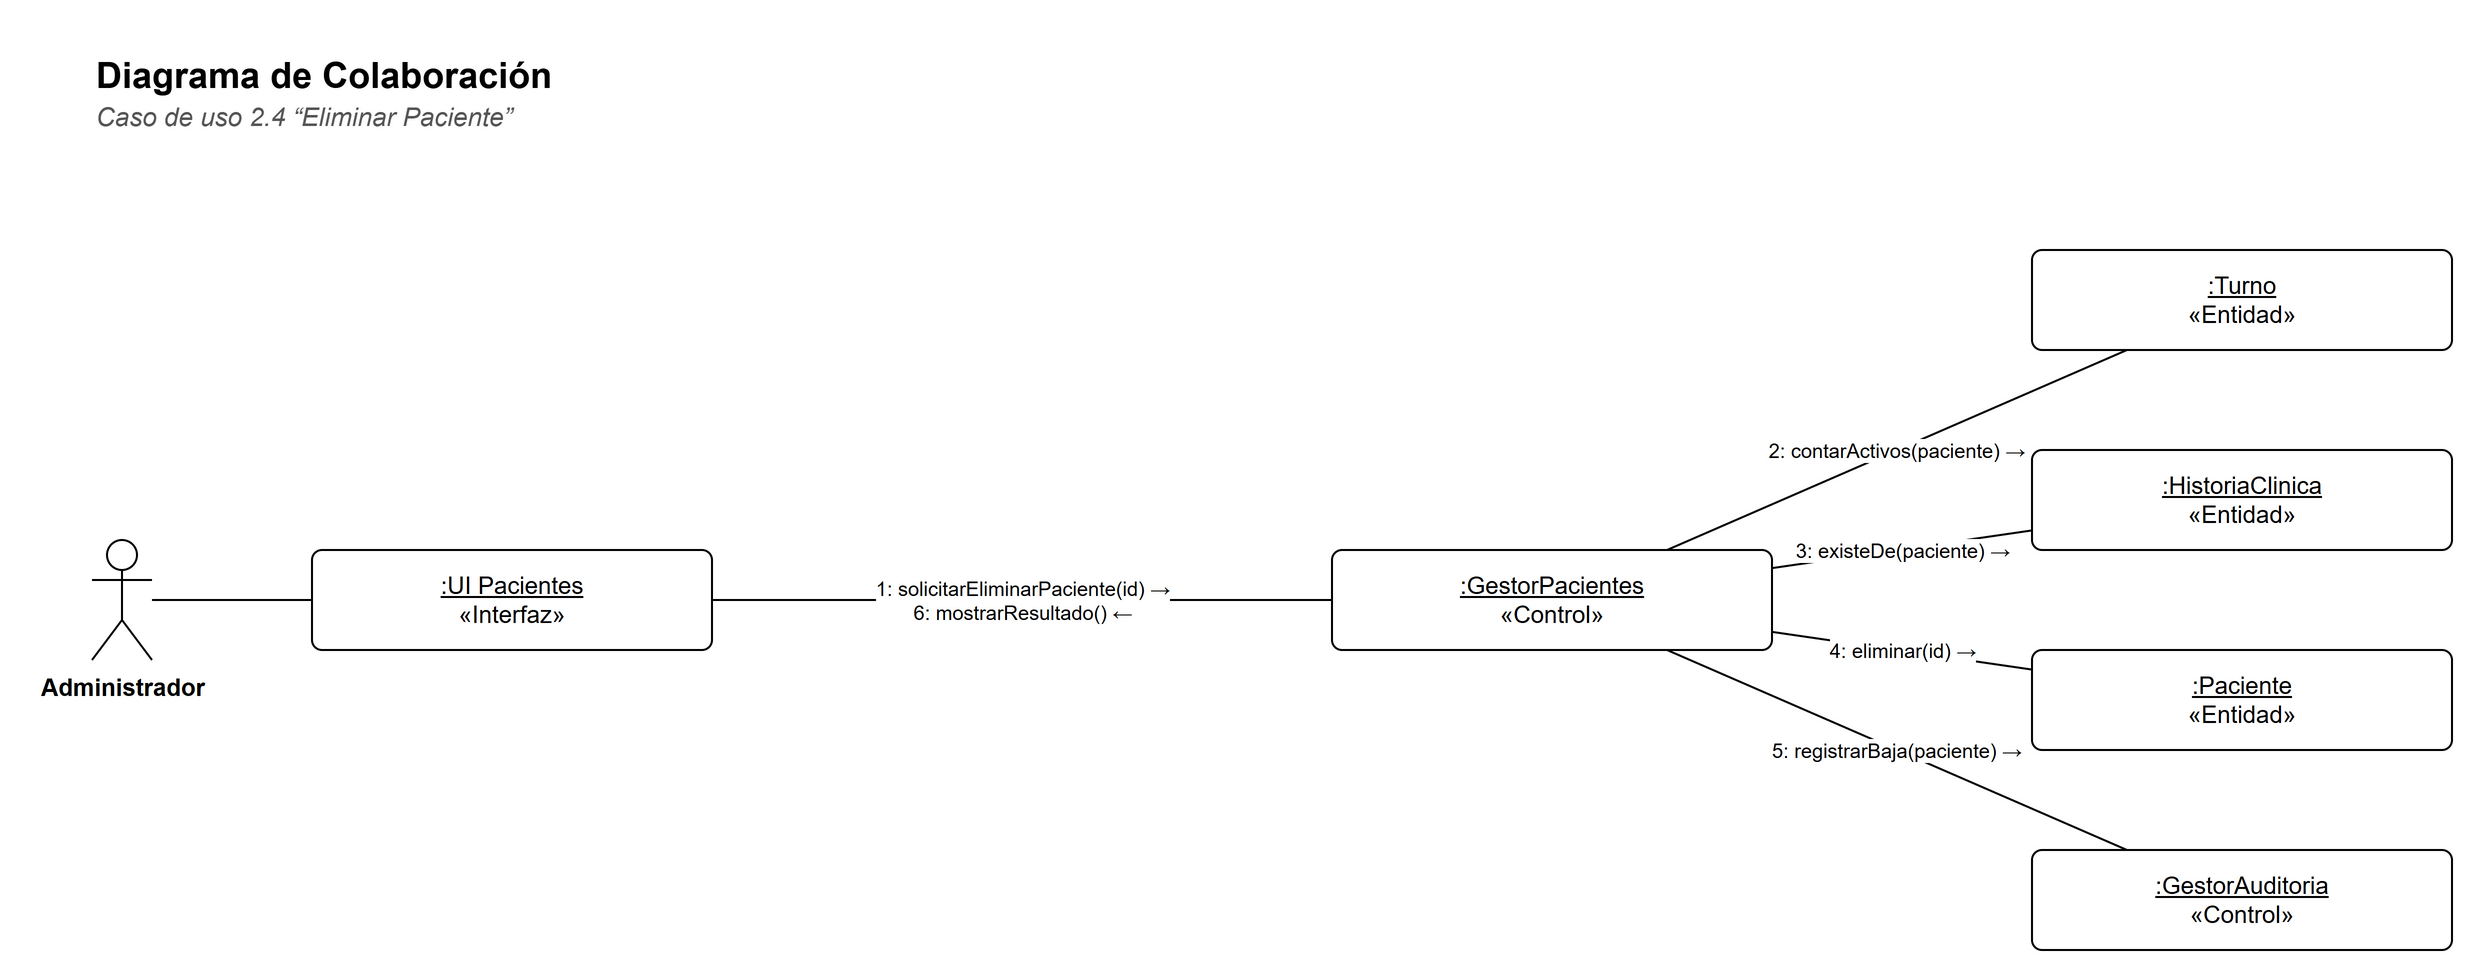

The diagram above was exported from draw.io. Its source (the exported page's mxGraphModel, read from the mxfile embedded in the PNG):
<mxGraphModel dx="1400" dy="900" grid="1" gridSize="10" guides="1" tooltips="1" connect="1" arrows="1" fold="1" page="1" pageScale="1" pageWidth="1230" pageHeight="530" background="#FFFFFF" math="0" shadow="0">
  <root>
    <mxCell id="0" />
    <mxCell id="1" parent="0" />
    <mxCell id="c3" value="&lt;b&gt;Diagrama de Colaboración&lt;/b&gt;" style="text;html=1;strokeColor=none;fillColor=none;align=left;verticalAlign=top;whiteSpace=wrap;fontFamily=Helvetica;fontSize=18;" vertex="1" parent="1">
      <mxGeometry x="30" y="30" width="900" height="26" as="geometry" />
    </mxCell>
    <mxCell id="c4" value="&lt;i&gt;Caso de uso 2.4 “Eliminar Paciente”&lt;/i&gt;" style="text;html=1;strokeColor=none;fillColor=none;align=left;verticalAlign=top;whiteSpace=wrap;fontFamily=Helvetica;fontSize=13;fontColor=#555555;" vertex="1" parent="1">
      <mxGeometry x="30" y="54" width="900" height="20" as="geometry" />
    </mxCell>
    <mxCell id="c5" value="Administrador" style="shape=umlActor;verticalLabelPosition=bottom;verticalAlign=top;html=1;outlineConnect=0;fillColor=#FFFFFF;strokeColor=#000000;fontFamily=Helvetica;fontSize=12;fontStyle=1;" vertex="1" parent="1">
      <mxGeometry x="30" y="280.0" width="30" height="60" as="geometry" />
    </mxCell>
    <mxCell id="c6" value="&lt;u&gt;:UI Pacientes&lt;/u&gt;&lt;br&gt;«Interfaz»" style="rounded=0;whiteSpace=wrap;html=1;fillColor=#FFFFFF;strokeColor=#000000;fontFamily=Helvetica;fontSize=12;rounded=1;arcSize=10;" vertex="1" parent="1">
      <mxGeometry x="140" y="285.0" width="200" height="50" as="geometry" />
    </mxCell>
    <mxCell id="c7" value="&lt;u&gt;:GestorPacientes&lt;/u&gt;&lt;br&gt;«Control»" style="rounded=0;whiteSpace=wrap;html=1;fillColor=#FFFFFF;strokeColor=#000000;fontFamily=Helvetica;fontSize=12;rounded=1;arcSize=10;" vertex="1" parent="1">
      <mxGeometry x="650" y="285.0" width="220" height="50" as="geometry" />
    </mxCell>
    <mxCell id="c8" value="&lt;u&gt;:Turno&lt;/u&gt;&lt;br&gt;«Entidad»" style="rounded=0;whiteSpace=wrap;html=1;fillColor=#FFFFFF;strokeColor=#000000;fontFamily=Helvetica;fontSize=12;rounded=1;arcSize=10;" vertex="1" parent="1">
      <mxGeometry x="1000" y="135.0" width="210" height="50" as="geometry" />
    </mxCell>
    <mxCell id="c9" value="&lt;u&gt;:HistoriaClinica&lt;/u&gt;&lt;br&gt;«Entidad»" style="rounded=0;whiteSpace=wrap;html=1;fillColor=#FFFFFF;strokeColor=#000000;fontFamily=Helvetica;fontSize=12;rounded=1;arcSize=10;" vertex="1" parent="1">
      <mxGeometry x="1000" y="235.0" width="210" height="50" as="geometry" />
    </mxCell>
    <mxCell id="c10" value="&lt;u&gt;:Paciente&lt;/u&gt;&lt;br&gt;«Entidad»" style="rounded=0;whiteSpace=wrap;html=1;fillColor=#FFFFFF;strokeColor=#000000;fontFamily=Helvetica;fontSize=12;rounded=1;arcSize=10;" vertex="1" parent="1">
      <mxGeometry x="1000" y="335.0" width="210" height="50" as="geometry" />
    </mxCell>
    <mxCell id="c11" value="&lt;u&gt;:GestorAuditoria&lt;/u&gt;&lt;br&gt;«Control»" style="rounded=0;whiteSpace=wrap;html=1;fillColor=#FFFFFF;strokeColor=#000000;fontFamily=Helvetica;fontSize=12;rounded=1;arcSize=10;" vertex="1" parent="1">
      <mxGeometry x="1000" y="435.0" width="210" height="50" as="geometry" />
    </mxCell>
    <mxCell id="c12" value="" style="edgeStyle=none;html=1;endArrow=none;endFill=0;strokeColor=#000000;fontFamily=Helvetica;fontSize=11;labelBackgroundColor=#FFFFFF;" edge="1" parent="1" source="c5" target="c6">
      <mxGeometry relative="1" as="geometry" />
    </mxCell>
    <mxCell id="c13" value="1: solicitarEliminarPaciente(id) →&lt;br&gt;6: mostrarResultado() ←" style="edgeStyle=none;html=1;endArrow=none;endFill=0;strokeColor=#000000;fontFamily=Helvetica;fontSize=11;labelBackgroundColor=#FFFFFF;fontSize=10;" edge="1" parent="1" source="c7" target="c6">
      <mxGeometry relative="1" as="geometry" />
    </mxCell>
    <mxCell id="c14" value="2: contarActivos(paciente) →" style="edgeStyle=none;html=1;endArrow=none;endFill=0;strokeColor=#000000;fontFamily=Helvetica;fontSize=11;labelBackgroundColor=#FFFFFF;fontSize=10;" edge="1" parent="1" source="c8" target="c7">
      <mxGeometry relative="1" as="geometry" />
    </mxCell>
    <mxCell id="c15" value="3: existeDe(paciente) →" style="edgeStyle=none;html=1;endArrow=none;endFill=0;strokeColor=#000000;fontFamily=Helvetica;fontSize=11;labelBackgroundColor=#FFFFFF;fontSize=10;" edge="1" parent="1" source="c9" target="c7">
      <mxGeometry relative="1" as="geometry" />
    </mxCell>
    <mxCell id="c16" value="4: eliminar(id) →" style="edgeStyle=none;html=1;endArrow=none;endFill=0;strokeColor=#000000;fontFamily=Helvetica;fontSize=11;labelBackgroundColor=#FFFFFF;fontSize=10;" edge="1" parent="1" source="c10" target="c7">
      <mxGeometry relative="1" as="geometry" />
    </mxCell>
    <mxCell id="c17" value="5: registrarBaja(paciente) →" style="edgeStyle=none;html=1;endArrow=none;endFill=0;strokeColor=#000000;fontFamily=Helvetica;fontSize=11;labelBackgroundColor=#FFFFFF;fontSize=10;" edge="1" parent="1" source="c11" target="c7">
      <mxGeometry relative="1" as="geometry" />
    </mxCell>
  </root>
</mxGraphModel>